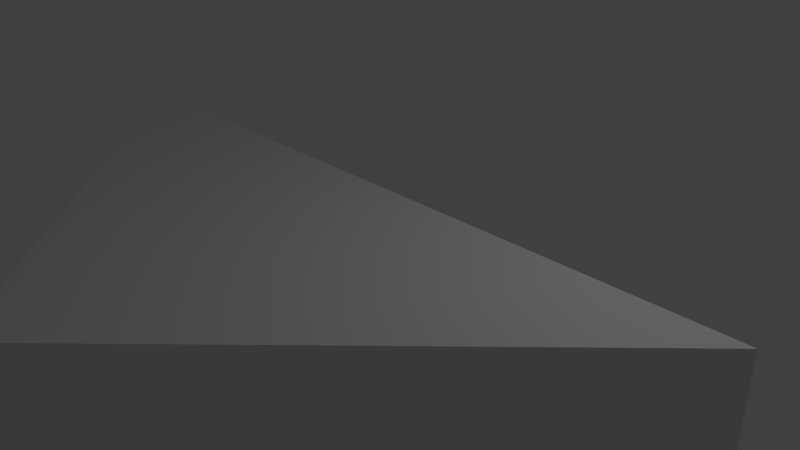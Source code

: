 # Source: f_10_10_sq_corner_45_template.blend  (saved by Blender 2.69.0; exported with 4.5.12 LTS)
import bpy
from mathutils import Matrix  # noqa: F401  (used for matrix-valued properties, if any)

bpy.ops.wm.read_factory_settings(use_empty=True)
scene = bpy.context.scene
scene.name = 'Scene'

# ---- collections
col_collection_1 = bpy.data.collections.new('Collection 1'); scene.collection.children.link(col_collection_1)

# ---- materials (node trees are filled in below, after node groups)
mat_material = bpy.data.materials.new('Material')
mat_material.alpha_threshold = 0.0
mat_material.use_transparent_shadow = False
mat_material.roughness = 0.5
mat_material.line_color = (0.0, 0.0, 0.0, 1.0)

# ---- material node trees

# ---- world
world_world = bpy.data.worlds.new('World'); scene.world = world_world
world_world.color = (0.05088, 0.05088, 0.05088)
world_world.use_sun_shadow = False
world_world.sun_shadow_jitter_overblur = 0.0
world_world.cycles.sampling_method = 'MANUAL'
world_world.cycles.sample_map_resolution = 256

# ---- cameras
cam_camera = bpy.data.cameras.new('Camera')
cam_camera.clip_end = 100.0
cam_camera.lens = 35.0
cam_camera.sensor_width = 32.0
cam_camera.sensor_height = 18.0
cam_camera.ortho_scale = 7.314
cam_camera.dof.focus_distance = 0.0
cam_camera.dof.aperture_fstop = 128.0

# ---- lights
light_lamp = bpy.data.lights.new('Lamp', 'POINT')
light_lamp.transmission_factor = 0.0
light_lamp.cutoff_distance = 30.0
light_lamp.energy = 100.0
light_lamp.shadow_buffer_clip_start = 1.001
light_lamp.shadow_soft_size = 0.1
light_lamp.shadow_maximum_resolution = 0.006
light_lamp.use_absolute_resolution = True
light_lamp.cycles.use_multiple_importance_sampling = False

# ---- meshes
me_cube = bpy.data.meshes.new('Cube')
me_cube.from_pydata([(0.0, -4.768e-07, -1.0), (-5.0, -4.768e-07, -1.0), (-4.983e-07, -0.01875, 1.0), (-3.338e-06, -5.0, 1.0), (5.0, -2.861e-06, 1.0), (5.0, -4.768e-07, -1.0), (-4.925, -0.01875, 1.0), (0.0, -5.0, -1.0), (4.925, -0.01875, 1.0), (-5.0, -2.861e-06, 1.0), (-4.768e-07, -2.861e-06, 1.0), (-3.316e-06, -4.944, 1.0)], [], [(0, 1, 9, 10), (5, 4, 3, 7), (3, 4, 8, 11), (10, 9, 6, 2), (1, 0, 5, 7), (4, 10, 2, 8), (0, 10, 4, 5), (1, 7, 3, 9), (11, 8, 2, 6), (9, 3, 11, 6)])
me_cube.materials.append(mat_material)
me_cube.use_remesh_preserve_volume = False
me_cube.use_remesh_preserve_attributes = False
me_cube.use_mirror_vertex_groups = False
me_cube.update()

# ---- objects
ob_cube = bpy.data.objects.new('Cube', me_cube)
ob_lamp = bpy.data.objects.new('Lamp', light_lamp)
ob_camera = bpy.data.objects.new('Camera', cam_camera)

# ---- transforms, parenting, visibility, modifiers, constraints
ob_cube.location = (0.0, 0.0, 0.0)
ob_cube.lock_rotations_4d = False
ob_cube.empty_display_type = 'ARROWS'
ob_cube.lineart.crease_threshold = 0.0
ob_lamp.location = (4.076, 1.005, 5.904)
ob_lamp.rotation_euler = (0.6503, 0.05522, 1.866)
ob_lamp.lock_rotations_4d = False
ob_lamp.empty_display_type = 'ARROWS'
ob_lamp.color = (0.0, 0.0, 0.0, 0.0)
ob_lamp.hide_viewport = True
ob_lamp.lineart.crease_threshold = 0.0
ob_camera.location = (7.481, -6.508, 5.344)
ob_camera.rotation_euler = (1.109, 0.01082, 0.8149)
ob_camera.lock_rotations_4d = False
ob_camera.empty_display_type = 'ARROWS'
ob_camera.color = (0.0, 0.0, 0.0, 0.0)
ob_camera.hide_viewport = True
ob_camera.display_type = 'WIRE'
ob_camera.lineart.crease_threshold = 0.0

# ---- collection membership
col_collection_1.objects.link(ob_cube)
col_collection_1.objects.link(ob_lamp)
col_collection_1.objects.link(ob_camera)

# ---- scene / render settings (as saved in the file)
scene.camera = ob_camera
scene.frame_start = 1; scene.frame_end = 250; scene.frame_set(1)
scene.render.engine = 'BLENDER_EEVEE_NEXT'
scene.render.image_settings.compression = 90
scene.render.resolution_percentage = 50
scene.render.dither_intensity = 0.0
scene.cycles.use_denoising = False
scene.cycles.samples = 10
scene.cycles.sampling_pattern = 'TABULATED_SOBOL'
scene.cycles.light_sampling_threshold = 0.0
scene.cycles.use_adaptive_sampling = False
scene.cycles.use_light_tree = False
scene.cycles.blur_glossy = 0.0
scene.cycles.volume_bounces = 1
scene.cycles.pixel_filter_type = 'GAUSSIAN'
scene.cycles.sample_clamp_indirect = 0.0
scene.view_settings.view_transform = 'Standard'
bpy.context.view_layer.update()
